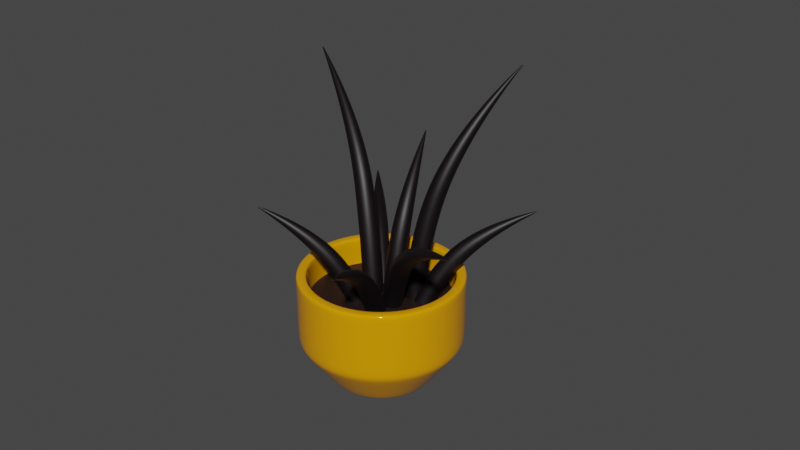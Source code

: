 # Source: plant-pot-merged-without-heart.blend  (saved by Blender 2.90.8; exported with 4.5.12 LTS)
import bpy
from mathutils import Matrix  # noqa: F401  (used for matrix-valued properties, if any)

bpy.ops.wm.read_factory_settings(use_empty=True)
scene = bpy.context.scene
scene.name = 'Scene'

# ---- collections
col_collection = bpy.data.collections.new('Collection'); scene.collection.children.link(col_collection)

# ---- materials (node trees are filled in below, after node groups)
mat_dirt = bpy.data.materials.new('Dirt')
mat_dirt.use_transparent_shadow = False
mat_plant = bpy.data.materials.new('Plant')
mat_plant.use_transparent_shadow = False
mat_material_003 = bpy.data.materials.new('Material.003')
mat_material_003.use_transparent_shadow = False

# ---- material node trees
mat_dirt.use_nodes = True; mat_dirt.node_tree.nodes.clear()
_N = mat_dirt.node_tree.nodes; _L = mat_dirt.node_tree.links
n0 = _N.new('ShaderNodeBsdfPrincipled'); n0.name = 'Principled BSDF'; n0.location = (10, 300)
n0.distribution = 'GGX'
n0.subsurface_method = 'BURLEY'
n0.inputs[0].default_value = (0.01595, 0.007173, 0.006003, 1.0)
n0.inputs[3].default_value = 1.45
n0.inputs[27].default_value = (0.0, 0.0, 0.0, 1.0)
n0.inputs[28].default_value = 1.0
n1 = _N.new('ShaderNodeOutputMaterial'); n1.name = 'Material Output'; n1.location = (300, 300)
_L.new(n0.outputs[0], n1.inputs[0])
n1.is_active_output = True
mat_plant.use_nodes = True; mat_plant.node_tree.nodes.clear()
_N = mat_plant.node_tree.nodes; _L = mat_plant.node_tree.links
n0 = _N.new('ShaderNodeBsdfPrincipled'); n0.name = 'Principled BSDF'; n0.location = (10, 300)
n0.distribution = 'GGX'
n0.subsurface_method = 'BURLEY'
n0.inputs[0].default_value = (0.003359, 0.001063, 0.00243, 1.0)
n0.inputs[3].default_value = 1.45
n0.inputs[27].default_value = (0.0, 0.0, 0.0, 1.0)
n0.inputs[28].default_value = 1.0
n1 = _N.new('ShaderNodeOutputMaterial'); n1.name = 'Material Output'; n1.location = (300, 300)
_L.new(n0.outputs[0], n1.inputs[0])
n1.is_active_output = True
mat_material_003.use_nodes = True; mat_material_003.node_tree.nodes.clear()
_N = mat_material_003.node_tree.nodes; _L = mat_material_003.node_tree.links
n0 = _N.new('ShaderNodeBsdfPrincipled'); n0.name = 'Principled BSDF'; n0.location = (10, 300)
n0.distribution = 'GGX'
n0.subsurface_method = 'BURLEY'
n0.inputs[0].default_value = (0.8, 0.3282, 0.0, 1.0)
n0.inputs[2].default_value = 0.05
n0.inputs[3].default_value = 1.45
n0.inputs[27].default_value = (0.0, 0.0, 0.0, 1.0)
n0.inputs[28].default_value = 1.0
n1 = _N.new('ShaderNodeOutputMaterial'); n1.name = 'Material Output'; n1.location = (300, 300)
_L.new(n0.outputs[0], n1.inputs[0])
n1.is_active_output = True

# ---- world
world_world = bpy.data.worlds.new('World'); scene.world = world_world
world_world.use_nodes = True; world_world.node_tree.nodes.clear()
_N = world_world.node_tree.nodes; _L = world_world.node_tree.links
n0 = _N.new('ShaderNodeOutputWorld'); n0.name = 'World Output'; n0.location = (300, 300)
n1 = _N.new('ShaderNodeBackground'); n1.name = 'Background'; n1.location = (10, 300)
n1.inputs[0].default_value = (0.05088, 0.05088, 0.05088, 1.0)
_L.new(n1.outputs[0], n0.inputs[0])
n0.is_active_output = True
world_world.color = (0.05088, 0.05088, 0.05088)
world_world.use_sun_shadow = False
world_world.sun_shadow_jitter_overblur = 0.0

# ---- cameras
cam_camera_001 = bpy.data.cameras.new('Camera.001')

# ---- meshes
me_circle = bpy.data.meshes.new('Circle')
me_circle.from_pydata([(4.945e-08, 1.416, 1.428), (-0.2763, 1.389, 1.428), (-0.5421, 1.309, 1.428), (-0.7869, 1.178, 1.428), (-1.002, 1.002, 1.428), (-1.178, 0.7869, 1.428), (-1.309, 0.5421, 1.428), (-1.389, 0.2763, 1.428), (-1.416, -1.174e-08, 1.428), (-1.389, -0.2763, 1.428), (-1.309, -0.5421, 1.428), (-1.178, -0.7869, 1.428), (-1.002, -1.002, 1.428), (-0.7869, -1.178, 1.428), (-0.5421, -1.309, 1.428), (-0.2763, -1.389, 1.428), (5.11e-07, -1.416, 1.428), (0.2763, -1.389, 1.428), (0.5421, -1.309, 1.428), (0.7869, -1.178, 1.428), (1.002, -1.002, 1.428), (1.178, -0.7869, 1.428), (1.309, -0.5421, 1.428), (1.389, -0.2763, 1.428), (1.416, 1.249e-06, 1.428), (1.389, 0.2763, 1.428), (1.309, 0.5421, 1.428), (1.178, 0.7869, 1.428), (1.002, 1.002, 1.428), (0.7869, 1.178, 1.428), (0.542, 1.309, 1.428), (0.2763, 1.389, 1.428)], [], [(1, 2, 3, 4, 5, 6, 7, 8, 9, 10, 11, 12, 13, 14, 15, 16, 17, 18, 19, 20, 21, 22, 23, 24, 25, 26, 27, 28, 29, 30, 31, 0)])
_uv = me_circle.uv_layers.new(name='UVMap')
_uv.uv.foreach_set('vector', [0.0, 0.0, 0.0, 0.0, 0.0, 0.0, 0.0, 0.0, 0.0, 0.0, 0.0, 0.0, 0.0, 0.0, 0.0, 0.0, 0.0, 0.0, 0.0, 0.0, 0.0, 0.0, 0.0, 0.0, 0.0, 0.0, 0.0, 0.0, 0.0, 0.0, 0.0, 0.0, 0.0, 0.0, 0.0, 0.0, 0.0, 0.0, 0.0, 0.0, 0.0, 0.0, 0.0, 0.0, 0.0, 0.0, 0.0, 0.0, 0.0, 0.0, 0.0, 0.0, 0.0, 0.0, 0.0, 0.0, 0.0, 0.0, 0.0, 0.0, 0.0, 0.0, 0.0, 0.0])
me_circle.materials.append(mat_dirt)
me_circle.use_remesh_fix_poles = True
me_circle.use_remesh_preserve_attributes = False
me_circle.use_mirror_vertex_groups = False
me_circle.update()
me_vert_002 = bpy.data.meshes.new('Vert.002')
me_vert_002.from_pydata([(0.0, 0.0, 0.0), (0.8217, 0.0, 0.0), (1.366, -9.822e-08, 0.731), (1.366, -9.822e-08, 1.961), (1.321, -9.014e-08, 0.6709), (1.366, -9.822e-08, 0.8362), (0.8783, -1.021e-08, 0.076), (0.7198, 0.0, 0.0), (1.366, -9.822e-08, 1.916)], [(7, 1), (4, 2), (8, 3), (6, 4), (2, 5), (1, 6), (0, 7), (5, 8)], [])
me_vert_002.materials.append(mat_material_003)
me_vert_002.use_remesh_fix_poles = True
me_vert_002.use_remesh_preserve_attributes = False
me_vert_002.use_mirror_vertex_groups = False
me_vert_002.update()

# ---- curves / text
cu_nurbspath = bpy.data.curves.new('NurbsPath', 'CURVE')
cu_nurbspath.dimensions = '3D'
_sp = cu_nurbspath.splines.new('NURBS'); _sp.points.add(3)
_sp.points.foreach_set('co', [-0.01701, 1.997e-08, -0.1486, 1.0, 0.08372, -2.437e-07, 1.181, 1.0, -0.5069, 0.06213, 3.259, 1.0, -1.658, -5.903e-07, 4.393, 1.0])
_sp.points.foreach_set('radius', [0.4992, 0.5429, 0.397, 0.03179])
_sp.order_u = 3
_sp.order_v = 0
_sp.use_endpoint_u = True
_sp = cu_nurbspath.splines.new('NURBS'); _sp.points.add(3)
_sp.points.foreach_set('co', [0.3328, -0.2636, -0.1526, 1.0, 0.5253, 0.1973, 0.864, 1.0, 0.8752, 1.471, 2.139, 1.0, 0.9824, 2.789, 2.509, 1.0])
_sp.points.foreach_set('radius', [0.4992, 0.5429, 0.397, 0.03179])
_sp.order_u = 3
_sp.order_v = 0
_sp.use_endpoint_u = True
_sp = cu_nurbspath.splines.new('NURBS'); _sp.points.add(3)
_sp.points.foreach_set('co', [0.5577, -0.3603, -0.1847, 1.0, 0.6104, -0.4875, 1.175, 1.0, 0.6151, -1.441, 3.173, 1.0, 0.7005, -2.799, 4.118, 1.0])
_sp.points.foreach_set('radius', [0.4992, 0.5429, 0.397, 0.03179])
_sp.order_u = 3
_sp.order_v = 0
_sp.use_endpoint_u = True
_sp = cu_nurbspath.splines.new('NURBS'); _sp.points.add(3)
_sp.points.foreach_set('co', [0.6089, -0.3009, -0.2735, 1.0, 0.9056, -0.3104, 0.4937, 1.0, 1.641, -0.6701, 1.546, 1.0, 2.41, -1.175, 1.933, 1.0])
_sp.points.foreach_set('radius', [0.4992, 0.5429, 0.397, 0.03179])
_sp.order_u = 3
_sp.order_v = 0
_sp.use_endpoint_u = True
_sp = cu_nurbspath.splines.new('NURBS'); _sp.points.add(3)
_sp.points.foreach_set('co', [0.2135, -0.4026, -0.1029, 1.0, 0.2468, -0.3929, 0.807, 1.0, -0.1013, -0.6973, 2.209, 1.0, -0.6574, -1.299, 2.949, 1.0])
_sp.points.foreach_set('radius', [0.4992, 0.5429, 0.397, 0.03179])
_sp.order_u = 3
_sp.order_v = 0
_sp.use_endpoint_u = True
_sp = cu_nurbspath.splines.new('NURBS'); _sp.points.add(3)
_sp.points.foreach_set('co', [0.3494, -0.436, -0.091, 1.0, 0.2864, -0.819, 0.6342, 1.0, -0.05225, -1.74, 1.537, 1.0, -0.4127, -2.643, 1.759, 1.0])
_sp.points.foreach_set('radius', [0.4992, 0.5429, 0.397, 0.03179])
_sp.order_u = 3
_sp.order_v = 0
_sp.use_endpoint_u = True
_sp = cu_nurbspath.splines.new('NURBS'); _sp.points.add(3)
_sp.points.foreach_set('co', [0.574, -0.09305, -0.1331, 1.0, 0.8166, 0.1624, 0.6102, 1.0, 1.514, 0.8096, 1.544, 1.0, 2.175, 1.511, 1.8, 1.0])
_sp.points.foreach_set('radius', [0.4992, 0.5429, 0.397, 0.03179])
_sp.order_u = 3
_sp.order_v = 0
_sp.use_endpoint_u = True
_sp = cu_nurbspath.splines.new('NURBS'); _sp.points.add(3)
_sp.points.foreach_set('co', [0.1116, 0.1032, -0.102, 1.0, -0.1093, 0.1772, 0.6869, 1.0, -0.8252, 0.5186, 1.758, 1.0, -1.67, 0.863, 2.161, 1.0])
_sp.points.foreach_set('radius', [0.4992, 0.5429, 0.397, 0.03179])
_sp.order_u = 3
_sp.order_v = 0
_sp.use_endpoint_u = True
cu_nurbspath.materials.append(mat_plant)
cu_nurbspath.use_path = True
cu_nurbspath.use_path_clamp = True
cu_nurbspath.bevel_depth = 0.342
cu_nurbspath.fill_mode = 'FULL'
cu_nurbspath.use_fill_caps = True

# ---- objects
ob_camera_001 = bpy.data.objects.new('Camera.001', cam_camera_001)
ob_circle_002 = bpy.data.objects.new('Circle.002', me_circle)
ob_nurbspath_018 = bpy.data.objects.new('NurbsPath.018', cu_nurbspath)
ob_plant = bpy.data.objects.new('Plant', me_vert_002)

# ---- transforms, parenting, visibility, modifiers, constraints
ob_camera_001.location = (0.0, -9.985, 6.03)
ob_camera_001.rotation_euler = (1.184, -0.0, 0.0)
ob_camera_001.lineart.crease_threshold = 0.0
ob_circle_002.parent = ob_plant
ob_circle_002.location = (0.0, 0.0, 0.0)
ob_circle_002.lineart.crease_threshold = 0.0
ob_nurbspath_018.parent = ob_plant
ob_nurbspath_018.location = (-0.5722, 0.07971, 0.9)
ob_nurbspath_018.rotation_euler = (3.186, 3.227, 3.363)
ob_nurbspath_018.scale = (1.066, 1.066, 1.066)
ob_nurbspath_018.lineart.crease_threshold = 0.0
ob_plant.location = (0.1683, 0.05868, 0.1423)
ob_plant.rotation_euler = (0.0, 0.0, -2.235)
ob_plant.scale = (0.4519, 0.4519, 0.4519)
ob_plant.lineart.crease_threshold = 0.0
_m = ob_plant.modifiers.new('Screw', 'SCREW')
_m.use_merge_vertices = True
_m = ob_plant.modifiers.new('Solidify', 'SOLIDIFY')
_m.thickness = 0.195
_m = ob_plant.modifiers.new('Subdivision', 'SUBSURF')
_m.uv_smooth = 'PRESERVE_CORNERS'
_m.levels = 2

# ---- collection membership
col_collection.objects.link(ob_camera_001)
col_collection.objects.link(ob_circle_002)
col_collection.objects.link(ob_nurbspath_018)
col_collection.objects.link(ob_plant)

# ---- scene / render settings (as saved in the file)
scene.frame_start = 1; scene.frame_end = 250; scene.frame_set(1)
scene.render.engine = 'BLENDER_EEVEE_NEXT'
scene.cycles.use_denoising = False
scene.cycles.samples = 128
scene.cycles.sampling_pattern = 'TABULATED_SOBOL'
scene.cycles.use_adaptive_sampling = False
scene.cycles.use_light_tree = False
scene.view_settings.view_transform = 'Filmic'
bpy.context.view_layer.update()

# ---- added for rendering (the .blend has no active camera and no usable light): camera, sun
cam_auto = bpy.data.cameras.new('AutoCamera')
cam_auto.lens = 50.0
cam_auto.sensor_width = 36.0
cam_auto.clip_end = 1000.0
ob_auto_camera = bpy.data.objects.new('AutoCamera', cam_auto)
scene.collection.objects.link(ob_auto_camera)
ob_auto_camera.location = (5.25806, -5.81527, 5.427)
ob_auto_camera.rotation_euler = (1.09748, -7.21219e-08, 0.694738)
scene.camera = ob_auto_camera
light_auto_sun = bpy.data.lights.new('AutoSun', 'SUN')
light_auto_sun.energy = 3.0
light_auto_sun.angle = 0.0523599
ob_auto_sun = bpy.data.objects.new('AutoSun', light_auto_sun)
scene.collection.objects.link(ob_auto_sun)
ob_auto_sun.rotation_euler = (0.872665, 0.174533, 0.523599)
bpy.context.view_layer.update()
